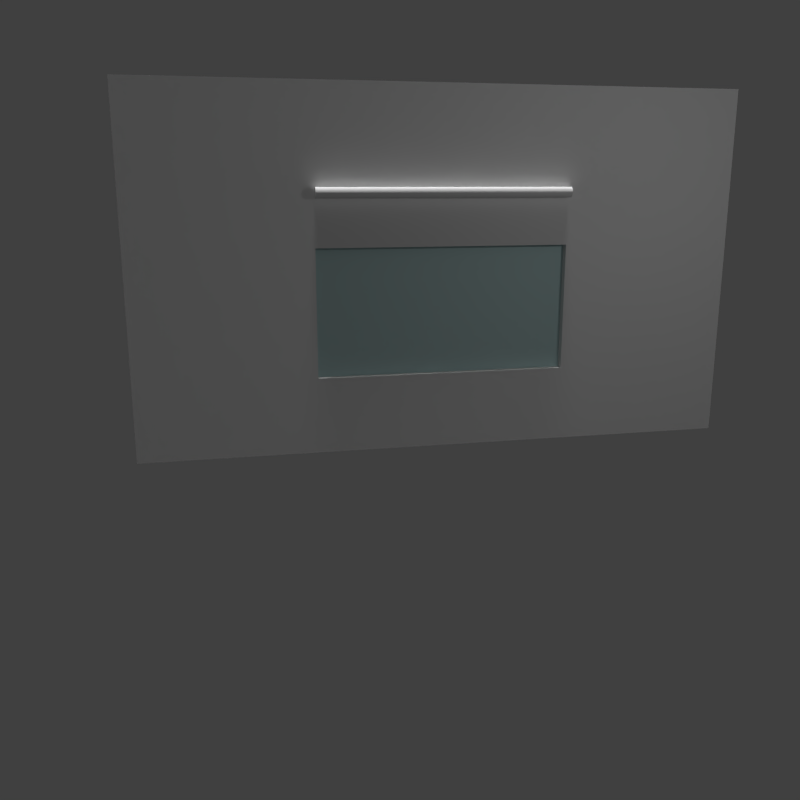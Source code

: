 # Source: WindowWall.blend  (saved by Blender 2.71.0; exported with 4.5.12 LTS)
import bpy
from mathutils import Matrix  # noqa: F401  (used for matrix-valued properties, if any)

bpy.ops.wm.read_factory_settings(use_empty=True)
scene = bpy.context.scene
scene.name = 'Scene'

# ---- collections
col_collection_1 = bpy.data.collections.new('Collection 1'); scene.collection.children.link(col_collection_1)

# ---- materials (node trees are filled in below, after node groups)
mat_material_005 = bpy.data.materials.new('Material.005')
mat_material_005.alpha_threshold = 0.0
mat_material_005.use_transparent_shadow = False
mat_material_005.preview_render_type = 'FLAT'
mat_material_005.roughness = 0.5
mat_material_005.line_color = (0.0, 0.0, 0.0, 0.948)
mat_material_006 = bpy.data.materials.new('Material.006')
mat_material_006.alpha_threshold = 0.0
mat_material_006.use_transparent_shadow = False
mat_material_006.roughness = 0.5
mat_material_006.line_color = (0.0, 0.0, 0.0, 1.0)
mat_material_003 = bpy.data.materials.new('Material.003')
mat_material_003.alpha_threshold = 0.0
mat_material_003.use_transparent_shadow = False
mat_material_003.diffuse_color = (0.5997, 0.8, 0.8, 1.0)
mat_material_003.roughness = 0.5
mat_material_003.line_color = (0.0, 0.0, 0.0, 0.3465)
mat_material = bpy.data.materials.new('Material')
mat_material.alpha_threshold = 0.0
mat_material.use_transparent_shadow = False
mat_material.preview_render_type = 'CUBE'
mat_material.roughness = 0.5
mat_material.line_color = (0.0, 0.0, 0.0, 1.0)

# ---- material node trees

# ---- world
world_world = bpy.data.worlds.new('World'); scene.world = world_world
world_world.color = (0.05088, 0.05088, 0.05088)
world_world.use_sun_shadow = False
world_world.sun_shadow_jitter_overblur = 0.0
world_world.cycles.sampling_method = 'MANUAL'
world_world.cycles.sample_map_resolution = 256

# ---- cameras
cam_camera_001 = bpy.data.cameras.new('Camera.001')
cam_camera_001.clip_end = 100.0
cam_camera_001.lens = 35.0
cam_camera_001.sensor_width = 32.0
cam_camera_001.sensor_height = 18.0
cam_camera_001.dof.focus_distance = 0.0
cam_camera_001.dof.aperture_fstop = 128.0

# ---- lights
light_point = bpy.data.lights.new('Point', 'POINT')
light_point.color = (0.04682, 1.0, 0.316)
light_point.transmission_factor = 0.0
light_point.energy = 36.0
light_point.shadow_buffer_clip_start = 0.5
light_point.shadow_soft_size = 0.1
light_point.shadow_maximum_resolution = 0.006
light_point.use_absolute_resolution = True
light_point.cycles.use_multiple_importance_sampling = False
light_sun = bpy.data.lights.new('Sun', 'SUN')
light_sun.transmission_factor = 0.0
light_sun.angle = 0.1993
light_sun.energy = 3.56
light_sun.shadow_buffer_clip_start = 0.5
light_sun.shadow_soft_size = 0.1
light_sun.shadow_cascade_max_distance = 1000.0
light_sun.cycles.use_multiple_importance_sampling = False
light_lamp = bpy.data.lights.new('Lamp', 'POINT')
light_lamp.transmission_factor = 0.0
light_lamp.cutoff_distance = 30.0
light_lamp.energy = 100.0
light_lamp.shadow_buffer_clip_start = 1.001
light_lamp.shadow_soft_size = 0.1
light_lamp.shadow_maximum_resolution = 0.006
light_lamp.use_absolute_resolution = True
light_lamp.cycles.use_multiple_importance_sampling = False

# ---- meshes
me_icosphere = bpy.data.meshes.new('Icosphere')
me_icosphere.from_pydata([(8e-10, -3.335e-09, -1.102), (0.7697, -0.6158, -0.4928), (-0.294, -0.9964, -0.4928), (-0.9514, -3.335e-09, -0.4928), (-0.294, 0.9964, -0.4928), (0.7697, 0.6158, -0.4928), (0.294, -0.9964, 0.4928), (-0.7697, -0.6158, 0.4928), (-0.7697, 0.6158, 0.4928), (0.294, 0.9964, 0.4928), (0.9514, -3.335e-09, 0.4928), (8e-10, -3.335e-09, 1.102), (-0.1728, -0.5857, -0.9374), (0.4524, -0.362, -0.9374), (0.2796, -0.9477, -0.5794), (0.9048, -3.335e-09, -0.5794), (0.4524, 0.362, -0.9374), (-0.5592, -3.335e-09, -0.9374), (-0.732, -0.5857, -0.5794), (-0.1728, 0.5857, -0.9374), (-0.732, 0.5857, -0.5794), (0.2796, 0.9477, -0.5794), (1.012, -0.362, -8.543e-10), (1.012, 0.362, -8.543e-10), (8e-10, -1.171, -8.543e-10), (0.6252, -0.9477, -8.543e-10), (-1.012, -0.362, -8.543e-10), (-0.6252, -0.9477, -8.543e-10), (-0.6252, 0.9477, -8.543e-10), (-1.012, 0.362, -8.543e-10), (0.6252, 0.9477, -8.543e-10), (8e-10, 1.171, -8.543e-10), (0.732, -0.5857, 0.5794), (-0.2796, -0.9477, 0.5794), (-0.9048, -3.335e-09, 0.5794), (-0.2796, 0.9477, 0.5794), (0.732, 0.5857, 0.5794), (0.1728, -0.5857, 0.9374), (0.5592, -3.335e-09, 0.9374), (-0.4524, -0.362, 0.9374), (-0.4524, 0.362, 0.9374), (0.1728, 0.5857, 0.9374)], [], [(0, 13, 12), (1, 13, 15), (0, 12, 17), (0, 17, 19), (0, 19, 16), (1, 15, 22), (2, 14, 24), (3, 18, 26), (4, 20, 28), (5, 21, 30), (1, 22, 25), (2, 24, 27), (3, 26, 29), (4, 28, 31), (5, 30, 23), (6, 32, 37), (7, 33, 39), (8, 34, 40), (9, 35, 41), (10, 36, 38), (12, 14, 2), (12, 13, 14), (13, 1, 14), (15, 16, 5), (15, 13, 16), (13, 0, 16), (17, 18, 3), (17, 12, 18), (12, 2, 18), (19, 20, 4), (19, 17, 20), (17, 3, 20), (16, 21, 5), (16, 19, 21), (19, 4, 21), (22, 23, 10), (22, 15, 23), (15, 5, 23), (24, 25, 6), (24, 14, 25), (14, 1, 25), (26, 27, 7), (26, 18, 27), (18, 2, 27), (28, 29, 8), (28, 20, 29), (20, 3, 29), (30, 31, 9), (30, 21, 31), (21, 4, 31), (25, 32, 6), (25, 22, 32), (22, 10, 32), (27, 33, 7), (27, 24, 33), (24, 6, 33), (29, 34, 8), (29, 26, 34), (26, 7, 34), (31, 35, 9), (31, 28, 35), (28, 8, 35), (23, 36, 10), (23, 30, 36), (30, 9, 36), (37, 38, 11), (37, 32, 38), (32, 10, 38), (39, 37, 11), (39, 33, 37), (33, 6, 37), (40, 39, 11), (40, 34, 39), (34, 7, 39), (41, 40, 11), (41, 35, 40), (35, 8, 40), (38, 41, 11), (38, 36, 41), (36, 9, 41)])
me_icosphere.use_remesh_preserve_volume = False
me_icosphere.use_remesh_preserve_attributes = False
me_icosphere.use_mirror_vertex_groups = False
me_icosphere.update()
me_plane_003 = bpy.data.meshes.new('Plane.003')
me_plane_003.from_pydata([(-0.9229, 1.211, -3.776), (0.0771, 1.211, -3.776), (-0.9229, 2.211, -3.776), (0.0771, 2.211, -3.776)], [], [(0, 1, 3, 2)])
me_plane_003.materials.append(mat_material_005)
me_plane_003.use_remesh_preserve_volume = False
me_plane_003.use_remesh_preserve_attributes = False
me_plane_003.use_mirror_vertex_groups = False
me_plane_003.update()
me_cylinder = bpy.data.meshes.new('Cylinder')
me_cylinder.from_pydata([(-11.15, 12.7, -0.9229), (-11.15, 12.7, 0.0771), (-11.06, 12.69, -0.9229), (-11.06, 12.69, 0.0771), (-10.96, 12.66, -0.9229), (-10.96, 12.66, 0.0771), (-10.88, 12.62, -0.9229), (-10.88, 12.62, 0.0771), (-10.8, 12.55, -0.9229), (-10.8, 12.55, 0.0771), (-10.74, 12.48, -0.9229), (-10.74, 12.48, 0.0771), (-10.69, 12.39, -0.9229), (-10.69, 12.39, 0.0771), (-10.66, 12.3, -0.9229), (-10.66, 12.3, 0.0771), (-10.65, 12.2, -0.9229), (-10.65, 12.2, 0.0771), (-10.66, 12.1, -0.9229), (-10.66, 12.1, 0.0771), (-10.69, 12.01, -0.9229), (-10.69, 12.01, 0.0771), (-10.74, 11.92, -0.9229), (-10.74, 11.92, 0.0771), (-10.8, 11.85, -0.9229), (-10.8, 11.85, 0.0771), (-10.88, 11.78, -0.9229), (-10.88, 11.78, 0.0771), (-10.96, 11.74, -0.9229), (-10.96, 11.74, 0.0771), (-11.06, 11.71, -0.9229), (-11.06, 11.71, 0.0771), (-11.15, 11.7, -0.9229), (-11.15, 11.7, 0.0771), (-11.25, 11.71, -0.9229), (-11.25, 11.71, 0.0771), (-11.34, 11.74, -0.9229), (-11.34, 11.74, 0.0771), (-11.43, 11.78, -0.9229), (-11.43, 11.78, 0.0771), (-11.51, 11.85, -0.9229), (-11.51, 11.85, 0.0771), (-11.57, 11.92, -0.9229), (-11.57, 11.92, 0.0771), (-11.62, 12.01, -0.9229), (-11.62, 12.01, 0.0771), (-11.64, 12.1, -0.9229), (-11.64, 12.1, 0.0771), (-11.65, 12.2, -0.9229), (-11.65, 12.2, 0.0771), (-11.64, 12.3, -0.9229), (-11.64, 12.3, 0.0771), (-11.62, 12.39, -0.9229), (-11.62, 12.39, 0.0771), (-11.57, 12.48, -0.9229), (-11.57, 12.48, 0.0771), (-11.51, 12.55, -0.9229), (-11.51, 12.55, 0.0771), (-11.43, 12.62, -0.9229), (-11.43, 12.62, 0.0771), (-11.34, 12.66, -0.9229), (-11.34, 12.66, 0.0771), (-11.25, 12.69, -0.9229), (-11.25, 12.69, 0.0771)], [], [(0, 1, 3, 2), (2, 3, 5, 4), (4, 5, 7, 6), (6, 7, 9, 8), (8, 9, 11, 10), (10, 11, 13, 12), (12, 13, 15, 14), (14, 15, 17, 16), (16, 17, 19, 18), (18, 19, 21, 20), (20, 21, 23, 22), (22, 23, 25, 24), (24, 25, 27, 26), (26, 27, 29, 28), (28, 29, 31, 30), (30, 31, 33, 32), (32, 33, 35, 34), (34, 35, 37, 36), (36, 37, 39, 38), (38, 39, 41, 40), (40, 41, 43, 42), (42, 43, 45, 44), (44, 45, 47, 46), (46, 47, 49, 48), (48, 49, 51, 50), (50, 51, 53, 52), (52, 53, 55, 54), (54, 55, 57, 56), (56, 57, 59, 58), (58, 59, 61, 60), (3, 1, 63, 61, 59, 57, 55, 53, 51, 49, 47, 45, 43, 41, 39, 37, 35, 33, 31, 29, 27, 25, 23, 21, 19, 17, 15, 13, 11, 9, 7, 5), (62, 63, 1, 0), (60, 61, 63, 62), (0, 2, 4, 6, 8, 10, 12, 14, 16, 18, 20, 22, 24, 26, 28, 30, 32, 34, 36, 38, 40, 42, 44, 46, 48, 50, 52, 54, 56, 58, 60, 62)])
me_cylinder.materials.append(mat_material_006)
me_cylinder.use_remesh_preserve_volume = False
me_cylinder.use_remesh_preserve_attributes = False
me_cylinder.use_mirror_vertex_groups = False
me_cylinder.update()
me_plane = bpy.data.meshes.new('Plane')
me_plane.from_pydata([(-4.768, 1.015, -1.723), (0.2319, 1.015, -1.723), (-4.768, 1.015, 1.777), (0.2319, 1.015, 1.777), (-4.768, 1.015, -1.723), (0.2319, 1.015, -1.723), (-4.768, 1.015, 1.777), (0.2319, 1.015, 1.777), (-4.768, 1.229, -1.723), (0.2319, 1.229, -1.723), (-4.768, 1.229, 1.777), (0.2319, 1.229, 1.777)], [], [(0, 2, 3, 1), (7, 6, 10, 11), (3, 2, 6, 7), (1, 3, 7, 5), (0, 1, 5, 4), (2, 0, 4, 6), (8, 9, 11, 10), (5, 7, 11, 9), (4, 5, 9, 8), (6, 4, 8, 10)])
me_plane.materials.append(mat_material_003)
me_plane.use_remesh_preserve_volume = False
me_plane.use_remesh_preserve_attributes = False
me_plane.use_mirror_vertex_groups = False
me_plane.update()
me_plane_001 = bpy.data.meshes.new('Plane.001')
me_plane_001.from_pydata([(-0.25, -0.25, 0.0), (0.25, -0.25, 0.0), (-0.25, 0.25, 0.0), (0.25, 0.25, 0.0), (-0.6, -0.25, 0.0), (-0.6, 0.25, 0.0), (0.6, -0.25, 0.0), (0.6, 0.25, 0.0), (-0.25, -0.25, 1.5), (0.25, -0.25, 1.5), (-0.25, 0.25, 1.5), (0.25, 0.25, 1.5), (-0.6, -0.25, 1.5), (-0.6, 0.25, 1.5), (0.6, -0.25, 1.5), (0.6, 0.25, 1.5), (-0.25, -0.25, 5.0), (0.25, -0.25, 5.0), (-0.25, 0.25, 5.0), (0.25, 0.25, 5.0), (-0.6, -0.25, 5.0), (-0.6, 0.25, 5.0), (0.6, -0.25, 5.0), (0.6, 0.25, 5.0), (-0.25, -0.25, 7.0), (0.25, -0.25, 7.0), (-0.25, 0.25, 7.0), (0.25, 0.25, 7.0), (-0.6, -0.25, 7.0), (-0.6, 0.25, 7.0), (0.6, -0.25, 7.0), (0.6, 0.25, 7.0), (0.25, -0.25, 5.0), (0.25, 0.25, 5.0), (0.25, -0.25, 7.0), (0.25, 0.25, 7.0)], [], [(0, 2, 3, 1), (0, 4, 5, 2), (3, 7, 6, 1), (8, 9, 11, 10), (15, 11, 19, 23), (9, 14, 22, 17), (1, 6, 14, 9), (7, 3, 11, 15), (6, 7, 15, 14), (2, 5, 13, 10), (4, 0, 8, 12), (5, 4, 12, 13), (3, 2, 10, 11), (0, 1, 9, 8), (23, 19, 27, 31), (17, 22, 30, 25), (14, 15, 23, 22), (10, 13, 21, 18), (12, 8, 16, 20), (13, 12, 20, 21), (11, 9, 17, 19), (8, 10, 18, 16), (24, 26, 29, 28), (27, 25, 30, 31), (22, 23, 31, 30), (18, 21, 29, 26), (20, 16, 24, 28), (21, 20, 28, 29), (19, 17, 25, 27), (24, 16, 32, 34), (32, 33, 35, 34), (18, 26, 35, 33), (26, 24, 34, 35), (16, 18, 33, 32)])
me_plane_001.materials.append(mat_material)
me_plane_001.use_remesh_preserve_volume = False
me_plane_001.use_remesh_preserve_attributes = False
me_plane_001.use_mirror_vertex_groups = False
me_plane_001.update()

# ---- objects
ob_point = bpy.data.objects.new('Point', light_point)
ob_camera = bpy.data.objects.new('Camera', cam_camera_001)
ob_icosphere = bpy.data.objects.new('Icosphere', me_icosphere)
ob_sun = bpy.data.objects.new('Sun', light_sun)
ob_plane_002 = bpy.data.objects.new('Plane.002', me_plane_003)
ob_cylinder = bpy.data.objects.new('Cylinder', me_cylinder)
ob_plane_001 = bpy.data.objects.new('Plane.001', me_plane)
ob_plane = bpy.data.objects.new('Plane', me_plane_001)
ob_lamp = bpy.data.objects.new('Lamp', light_lamp)

# ---- transforms, parenting, visibility, modifiers, constraints
ob_point.location = (1.545, 2.698, -0.317)
ob_point.lineart.crease_threshold = 0.0
ob_camera.location = (-4.4, -16.82, 5.22)
ob_camera.rotation_euler = (1.326, 6.466e-08, -0.2094)
ob_camera.lineart.crease_threshold = 0.0
ob_icosphere.location = (1.332, 4.815, 3.419)
ob_icosphere.lineart.crease_threshold = 0.0
ob_sun.location = (-7.147, 11.28, 7.258)
ob_sun.lineart.crease_threshold = 0.0
ob_plane_002.location = (2.115, -4.026, 2.789)
ob_plane_002.rotation_euler = (1.571, 0.0, 0.0)
ob_plane_002.scale = (5.0, 1.0, 1.0)
ob_plane_002.lineart.crease_threshold = 0.0
ob_cylinder.location = (2.115, -2.811, 2.789)
ob_cylinder.rotation_euler = (0.0, 1.571, 0.0)
ob_cylinder.scale = (0.2, 0.2, 5.0)
ob_cylinder.lineart.crease_threshold = 0.0
ob_plane_001.location = (2.268, -1.116, 3.223)
ob_plane_001.lineart.crease_threshold = 0.0
ob_plane.location = (0.0, 0.0, 0.0)
ob_plane.scale = (10.0, 1.0, 1.0)
ob_plane.lineart.crease_threshold = 0.0
ob_lamp.location = (4.076, -6.495, 5.904)
ob_lamp.rotation_euler = (0.6503, 0.05522, 1.866)
ob_lamp.lock_rotations_4d = False
ob_lamp.empty_display_type = 'ARROWS'
ob_lamp.color = (0.0, 0.0, 0.0, 0.0)
ob_lamp.lineart.crease_threshold = 0.0

# ---- collection membership
col_collection_1.objects.link(ob_point)
col_collection_1.objects.link(ob_camera)
col_collection_1.objects.link(ob_icosphere)
col_collection_1.objects.link(ob_sun)
col_collection_1.objects.link(ob_plane_002)
col_collection_1.objects.link(ob_cylinder)
col_collection_1.objects.link(ob_plane_001)
col_collection_1.objects.link(ob_plane)
col_collection_1.objects.link(ob_lamp)

# ---- scene / render settings (as saved in the file)
scene.camera = ob_camera
scene.frame_start = 0; scene.frame_end = 100; scene.frame_set(0)
scene.render.engine = 'BLENDER_EEVEE_NEXT'
scene.render.image_settings.color_depth = '16'
scene.render.resolution_x = 1200
scene.render.resolution_y = 1200
scene.render.dither_intensity = 0.0
scene.cycles.use_denoising = False
scene.cycles.samples = 10
scene.cycles.sampling_pattern = 'TABULATED_SOBOL'
scene.cycles.light_sampling_threshold = 0.0
scene.cycles.use_adaptive_sampling = False
scene.cycles.use_light_tree = False
scene.cycles.blur_glossy = 0.0
scene.cycles.volume_bounces = 1
scene.cycles.pixel_filter_type = 'GAUSSIAN'
scene.cycles.sample_clamp_indirect = 0.0
scene.view_settings.view_transform = 'Standard'
bpy.context.view_layer.update()

